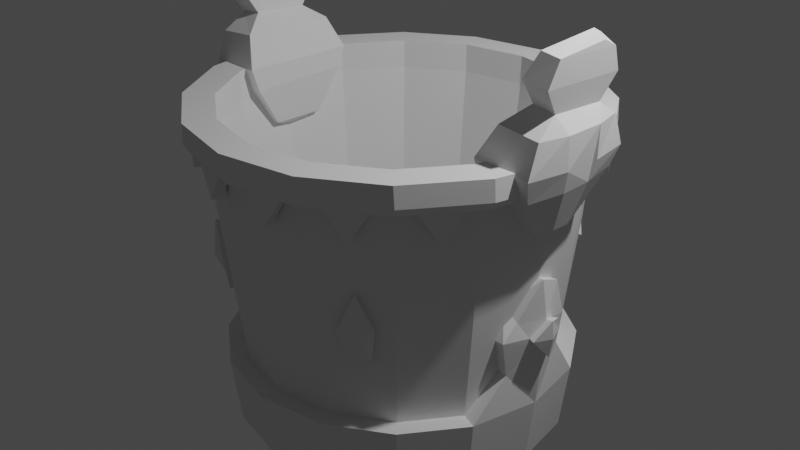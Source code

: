# Source: cubet.blend  (saved by Blender 3.6.11; exported with 4.5.12 LTS)
import bpy
from mathutils import Matrix  # noqa: F401  (used for matrix-valued properties, if any)

bpy.ops.wm.read_factory_settings(use_empty=True)
scene = bpy.context.scene
scene.name = 'Scene'

# ---- collections
col_collection = bpy.data.collections.new('Collection'); scene.collection.children.link(col_collection)

# ---- world
world_world = bpy.data.worlds.new('World'); scene.world = world_world
world_world.use_nodes = True; world_world.node_tree.nodes.clear()
_N = world_world.node_tree.nodes; _L = world_world.node_tree.links
n0 = _N.new('ShaderNodeOutputWorld'); n0.name = 'World Output'; n0.location = (300, 300)
n1 = _N.new('ShaderNodeBackground'); n1.name = 'Background'; n1.location = (10, 300)
n1.inputs[0].default_value = (0.05088, 0.05088, 0.05088, 1.0)
_L.new(n1.outputs[0], n0.inputs[0])
n0.is_active_output = True
world_world.color = (0.05088, 0.05088, 0.05088)
world_world.use_sun_shadow = False
world_world.sun_shadow_jitter_overblur = 0.0

# ---- cameras
cam_camera = bpy.data.cameras.new('Camera')
cam_camera.clip_end = 100.0
cam_camera.ortho_scale = 7.314

# ---- lights
light_light = bpy.data.lights.new('Light', 'POINT')
light_light.transmission_factor = 0.0
light_light.energy = 1000.0
light_light.shadow_soft_size = 0.1
light_light.shadow_maximum_resolution = 0.006
light_light.use_absolute_resolution = True

# ---- meshes
me_cylinder_002 = bpy.data.meshes.new('Cylinder.002')
me_cylinder_002.from_pydata([(-0.007104, -0.00038, -1.97), (0.00426, 0.002461, -1.802), (-0.007104, 1.618, -1.97), (-0.6774, -1.643, 1.319), (-0.6774, -1.643, 1.319), (-1.255, -1.257, 1.319), (0.00426, -1.779, 1.319), (0.00426, -1.779, 1.319), (-1.509, 1.471, 1.107), (-0.8189, 1.932, 1.107), (-0.007104, -1.545, -1.97), (-0.6124, -1.425, -1.97), (-1.126, -1.082, -1.97), (-1.468, -0.5686, -1.97), (-1.589, 0.03674, -1.97), (-1.468, 0.642, -1.97), (-1.126, 1.155, -1.97), (-0.6124, 1.498, -1.97), (-1.777, 0.002461, 1.319), (-1.777, 0.002461, 1.319), (-1.641, -0.6792, 1.319), (-1.641, -0.6792, 1.319), (-0.8189, -1.932, 1.107), (-1.509, -1.471, 1.107), (-1.641, 0.6841, 1.319), (-1.641, 0.6841, 1.319), (-0.6774, 1.648, 1.319), (0.00426, 1.478, -1.802), (-0.5603, -1.361, -1.802), (0.00426, -1.473, -1.802), (-1.471, 0.002461, -1.802), (-1.359, -0.5621, -1.802), (-1.359, 0.567, -1.802), (-1.039, 1.046, -1.802), (-0.5603, 1.365, -1.802), (-1.039, -1.041, -1.802), (-1.255, 1.262, 1.319), (-1.641, 0.6841, 1.319), (-1.641, -0.6792, 1.319), (-1.777, 0.002461, 1.319), (-0.00535, 2.094, 1.107), (0.00426, -1.779, 1.319), (-0.6774, -1.643, 1.319), (0.00426, 1.784, 1.319), (-0.8051, 1.936, 1.319), (-1.496, 1.474, 1.319), (-1.958, 0.7831, 1.319), (-2.12, 0.0, 1.319), (-1.958, -0.7831, 1.319), (-1.496, -1.474, 1.319), (-0.8051, -1.936, 1.319), (0.01016, -2.098, 1.319), (0.01016, 2.098, 1.319), (0.01016, 1.911, 1.014), (0.01016, -1.911, 1.014), (-0.7335, -1.763, 1.014), (-1.364, -1.342, 1.014), (-1.785, -0.7116, 1.014), (-1.933, 0.0, 1.014), (-1.785, 0.7116, 1.014), (-1.364, 1.406, 1.014), (-0.7335, 1.828, 1.014), (0.00426, 1.784, 1.014), (-0.6774, -1.643, 1.014), (0.00426, -1.779, 1.014), (-1.777, 0.002461, 1.014), (-1.641, -0.6792, 1.014), (-1.641, 0.6841, 1.014), (-1.255, 1.262, 1.014), (-0.6774, 1.648, 1.014), (-1.255, -1.257, 1.014), (0.01016, 1.975, 1.014), (0.01016, -1.911, 1.014), (-0.7335, -1.763, 1.014), (-1.364, -1.342, 1.014), (-1.785, -0.7116, 1.014), (-1.933, 0.0, 1.014), (-1.785, 0.7758, 1.014), (-1.364, 1.342, 1.014), (-0.7335, 1.763, 1.014), (0.00426, 1.784, 1.014), (-0.6774, -1.643, 1.014), (0.00426, -1.779, 1.014), (-1.777, 0.002461, 1.014), (-1.641, -0.6792, 1.014), (-1.641, 0.6841, 1.014), (-1.255, 1.262, 1.014), (-0.6774, 1.648, 1.014), (-1.255, -1.257, 1.014), (0.00426, 1.784, 1.319), (-1.255, 1.262, 1.319), (-0.6774, 1.648, 1.319), (-1.255, -1.257, 1.319), (-2.131, 0.0, 1.107), (-1.969, 0.7815, 1.107), (-1.255, 1.262, 1.319), (-0.6774, 1.648, 1.319), (0.00426, 1.784, 1.319), (-0.00535, -2.094, 1.107), (-1.969, -0.7815, 1.107), (-1.255, -1.257, 1.319), (0.01016, 1.975, 1.014), (0.01016, -1.911, 1.014), (-0.7335, -1.763, 1.014), (-1.364, -1.342, 1.014), (-1.785, -0.7116, 1.014), (-1.933, 0.0, 1.014), (-1.785, 0.7116, 1.014), (-1.364, 1.342, 1.014), (-0.7335, 1.763, 1.014), (0.01016, 2.034, 1.014), (0.01016, -2.034, 1.014), (-0.7806, -1.877, 1.014), (-1.451, -1.429, 1.014), (-1.899, -0.7587, 1.014), (-2.056, 0.0, 1.014), (-1.899, 0.7587, 1.014), (-1.451, 1.429, 1.014), (-0.7806, 1.877, 1.014), (-0.003496, 1.693, -1.318), (-0.003496, -1.622, -1.318), (-0.6377, -1.495, -1.318), (-1.175, -1.136, -1.318), (-1.535, -0.5985, -1.318), (-1.661, 0.03577, -1.318), (-1.535, 0.67, -1.318), (-1.175, 1.208, -1.318), (-0.6377, 1.567, -1.318), (-0.007319, 1.807, -2.007), (-0.007319, -1.733, -2.007), (-0.003282, -1.819, -1.309), (-0.6846, -1.598, -2.007), (-0.713, -1.678, -1.309), (-1.259, -1.215, -2.007), (-1.315, -1.276, -1.309), (-1.642, -0.6405, -2.007), (-1.717, -0.674, -1.309), (-1.777, 0.0368, -2.007), (-1.858, 0.03571, -1.309), (-1.642, 0.7141, -2.007), (-1.717, 0.7454, -1.309), (-1.259, 1.288, -2.007), (-1.315, 1.347, -1.309), (-0.6846, 1.672, -2.007), (-0.713, 1.749, -1.309), (-0.003282, 1.89, -1.309), (-1.954, -0.2605, 0.6369), (-2.171, -0.3163, 2.262), (-1.954, 0.2959, 0.6369), (-1.601, -0.2605, 0.656), (-1.969, -0.3183, 2.289), (-1.601, 0.2959, 0.656), (-1.969, 0.3517, 2.338), (-2.14, -0.4871, 1.598), (-2.14, 0.5226, 1.598), (-1.704, 0.5226, 1.639), (-1.704, -0.4871, 1.639), (-2.093, 0.5604, 1.081), (-1.541, 0.5589, 1.125), (-1.541, -0.525, 1.088), (-2.093, -0.5234, 1.044), (-2.148, -0.4191, 2.017), (-2.148, 0.4887, 1.984), (-1.874, 0.4901, 2.021), (-1.874, -0.4177, 2.054), (-2.102, 0.3317, 1.736), (-1.862, 0.3324, 1.769), (-1.862, -0.2519, 1.799), (-2.102, -0.2526, 1.766), (-2.144, -0.5987, 1.277), (-2.144, 0.6342, 1.277), (-1.548, 0.6342, 1.328), (-1.548, -0.5987, 1.328), (-2.171, 0.2467, 2.305), (-2.166, 0.4025, 2.219), (-2.042, 0.3531, 2.319), (-2.029, 0.01774, 0.6369), (-1.601, 0.01774, 0.656), (-1.969, 0.01675, 2.313), (-1.704, 0.01774, 1.639), (-2.215, 0.01774, 1.598), (-1.541, 0.01698, 1.106), (-1.874, 0.03617, 2.037), (-2.148, 0.0348, 2.0), (-2.102, 0.03956, 1.751), (-1.862, 0.04028, 1.784), (-1.548, 0.01774, 1.328), (-2.219, -0.1804, 1.277), (-2.215, -0.192, 1.598), (-2.029, -0.08325, 0.6369), (-2.168, -0.1515, 1.057), (-2.215, 0.22, 1.598), (-2.029, 0.1029, 0.6369), (-2.219, 0.2046, 1.277), (-2.168, 0.1679, 1.067), (-1.777, 0.01774, 0.5189), (-1.993, 0.1948, 0.6369), (-1.714, -0.674, -1.334), (-1.714, 0.7454, -1.334), (-1.759, -0.2925, -0.9021), (-1.572, -0.2576, -0.911), (-1.702, 0.03575, -0.8349), (-1.904, 0.03573, -0.8261), (-1.572, 0.3814, -0.8349), (-1.759, 0.4163, -0.8261), (-1.775, -0.375, -0.5185), (-1.587, -0.3579, -0.5271), (-1.717, 0.03576, -0.5271), (-1.938, -0.1443, -0.5214), (-1.587, 0.4294, -0.5271), (-1.775, 0.4762, -0.5185), (-1.789, -0.2092, -0.3487), (-1.624, -0.2143, -0.2282), (-1.758, 0.01595, 0.04513), (-1.882, 0.01592, 0.05372), (-1.624, 0.2555, -0.08558), (-1.817, 0.2995, -0.07698), (-1.934, 0.02999, -0.3529), (-1.87, -0.1184, -0.5185), (-1.862, 0.2135, -0.5185), (-1.911, 0.03572, -0.7021), (-1.892, 0.1505, -0.3887), (-1.887, 0.1224, -0.6125), (-1.901, -0.04605, -0.4377), (-1.888, -0.04875, -0.6015), (-1.87, -0.1184, -0.5185), (-1.934, 0.02999, -0.3529), (-1.862, 0.2135, -0.5185), (-1.911, 0.03572, -0.7021), (-1.888, -0.04875, -0.6015), (-1.887, 0.1224, -0.6125), (-1.892, 0.1505, -0.3887), (-1.901, -0.04605, -0.4377), (-2.025, 0.03477, -0.5214), (-2.013, 0.02812, -0.329), (-1.929, 0.2412, -0.5214), (-1.985, 0.03478, -0.7347), (-1.96, -0.06334, -0.6178), (-1.958, 0.1355, -0.6306), (-1.964, 0.168, -0.3706), (-1.975, -0.0602, -0.4276), (-1.675, -1.093, 0.7062), (-1.575, -1.026, 0.7062), (-1.468, -1.187, 1.014), (-1.561, -1.264, 1.014), (-1.787, -0.926, 1.014), (-1.68, -0.8689, 1.014), (-1.118, -1.652, 0.7062), (-1.051, -1.551, 0.7062), (-0.8922, -1.657, 1.014), (-0.9492, -1.764, 1.014), (-1.284, -1.54, 1.014), (-1.207, -1.447, 1.014), (-0.3583, -1.838, 0.7062), (-0.3866, -1.955, 0.7062), (-0.1741, -1.875, 1.014), (-0.1882, -1.995, 1.014), (-0.5459, -1.801, 1.014), (-0.5836, -1.916, 1.014), (-1.114, 1.718, 0.7062), (-1.052, 1.615, 0.7062), (-1.208, 1.511, 1.014), (-1.283, 1.606, 1.014), (-0.9474, 1.83, 1.014), (-0.8927, 1.721, 1.014), (-0.3861, 2.02, 0.7062), (-0.3627, 1.901, 0.7062), (-0.5481, 1.864, 1.014), (-0.5834, 1.98, 1.014), (-0.188, 2.059, 1.014), (-0.1763, 1.938, 1.014), (-1.677, 1.155, 0.7062), (-1.576, 1.089, 0.7062), (-1.564, 1.324, 1.014), (-1.47, 1.248, 1.014), (-1.681, 0.9323, 1.014), (-1.788, 0.989, 1.014), (-0.9803, 1.527, 0.0374), (-0.8224, 1.596, -0.224), (-1.001, -1.456, 0.1128), (-1.124, 1.394, -0.2238), (-0.9541, 1.473, -0.4753), (-1.031, 1.606, 0.09636), (-0.8312, 1.694, -0.2346), (-1.056, 1.625, -0.2404), (-1.213, 1.438, -0.2342), (-0.9979, 1.538, -0.5526), (-1.111, -1.333, -0.2374), (-1.053, -1.326, -0.5608), (-0.9377, -1.394, -0.6234), (-0.8279, -1.515, -0.2883), (-0.9853, -1.411, -0.2772), (-1.036, -1.512, 0.1404), (-1.155, -1.378, -0.2385), (-1.092, -1.37, -0.5884), (-0.9678, -1.444, -0.6561), (-0.849, -1.575, -0.2936), (-1.087, -1.523, -0.2656)], [(289, 291), (290, 291), (288, 291)], [(0, 10, 11), (1, 28, 29), (120, 54, 55, 121), (0, 11, 12), (1, 35, 28), (121, 290, 289), (0, 12, 13), (1, 31, 35), (122, 56, 57, 123), (0, 13, 14), (1, 30, 31), (123, 57, 58, 124), (0, 14, 15), (1, 32, 30), (124, 58, 59, 125), (0, 15, 16), (1, 33, 32), (125, 59, 60, 126), (0, 16, 17), (1, 34, 33), (126, 280, 281, 278, 127), (0, 17, 2), (1, 27, 34), (127, 61, 53, 119), (100, 20, 21, 92), (4, 100, 92, 3), (29, 28, 63, 64), (31, 30, 65, 66), (30, 32, 67, 65), (32, 33, 68, 67), (33, 34, 69, 68), (34, 27, 62, 69), (28, 35, 70, 63), (35, 31, 66, 70), (6, 4, 3, 7), (20, 19, 18, 21), (19, 25, 24, 18), (25, 95, 90, 24), (95, 96, 91, 90), (96, 97, 89, 91), (67, 68, 86, 85), (59, 58, 76, 77), (53, 61, 79, 71), (65, 67, 85, 83), (56, 55, 73, 74), (66, 65, 83, 84), (61, 60, 78, 79), (64, 63, 81, 82), (58, 57, 75, 76), (55, 54, 72, 73), (70, 66, 84, 88), (60, 59, 77, 78), (63, 70, 88, 81), (57, 56, 74, 75), (69, 62, 80, 87), (68, 69, 87, 86), (88, 84, 38, 5), (81, 88, 5, 42), (87, 80, 43, 26), (86, 87, 26, 36), (71, 79, 109, 267, 266, 270, 101), (85, 86, 36, 37), (83, 85, 37, 39), (79, 78, 108, 261, 260, 264, 109), (84, 83, 39, 38), (78, 77, 107, 275, 272, 274, 108), (82, 81, 42, 41), (98, 22, 50, 51), (22, 23, 49, 50), (23, 99, 48, 49), (99, 93, 47, 48), (93, 94, 46, 47), (94, 8, 45, 46), (8, 9, 44, 45), (9, 40, 52, 44), (4, 6, 41, 42), (19, 20, 38, 39), (25, 19, 39, 37), (95, 25, 37, 36), (96, 95, 36, 26), (97, 96, 26, 43), (100, 4, 42, 5), (20, 100, 5, 38), (107, 106, 115, 116), (106, 105, 114, 115), (246, 242, 241, 245), (252, 248, 247, 251), (257, 253, 254, 258), (73, 72, 102, 255, 253, 257, 103), (74, 73, 103, 249, 248, 252, 104), (75, 74, 104, 243, 242, 246, 105), (76, 75, 105, 106), (77, 76, 106, 107), (114, 245, 241, 244, 113, 23, 99), (115, 114, 99, 93), (116, 115, 93, 94), (117, 273, 271, 276, 116, 94, 8), (118, 263, 259, 262, 117, 8, 9), (110, 269, 265, 268, 118, 9, 40), (112, 258, 254, 256, 111, 98, 22), (113, 251, 247, 250, 112, 22, 23), (274, 272, 271, 273), (264, 260, 259, 263), (270, 266, 265, 269), (96, 95, 45, 44), (95, 25, 46, 45), (25, 19, 47, 46), (19, 20, 48, 47), (20, 100, 49, 48), (100, 4, 50, 49), (4, 6, 51, 50), (97, 96, 44, 52), (16, 15, 139, 141), (120, 121, 132, 130), (13, 12, 133, 135), (121, 122, 134, 132), (122, 123, 136, 134), (2, 17, 143, 128), (143, 144, 145, 128), (141, 142, 144, 143), (139, 140, 142, 141), (137, 138, 140, 139), (135, 136, 138, 137), (133, 134, 136, 135), (131, 132, 134, 133), (129, 130, 132, 131), (11, 10, 129, 131), (14, 13, 135, 137), (17, 16, 141, 143), (127, 119, 145, 144), (126, 127, 144, 142), (125, 126, 142, 140), (12, 11, 131, 133), (15, 14, 137, 139), (161, 147, 173, 174, 162, 183), (162, 174, 175, 152, 163), (182, 178, 150, 164), (164, 150, 147, 161), (176, 195, 189), (152, 175, 173, 147, 150, 178), (172, 156, 153, 169), (186, 179, 156, 172), (170, 154, 155, 171), (148, 157, 158, 151), (177, 181, 159, 149), (149, 159, 160, 146), (167, 164, 161, 168), (185, 182, 164, 167), (165, 162, 163, 166), (184, 183, 162, 165), (180, 184, 165, 154, 191), (154, 165, 166, 155), (179, 185, 167, 156), (156, 167, 168, 153), (157, 170, 171, 158), (181, 186, 172, 159), (159, 172, 169, 160), (174, 173, 175), (158, 171, 186, 181), (160, 169, 187, 190), (155, 166, 185, 179), (153, 168, 184, 180, 188), (168, 161, 183, 184), (166, 163, 182, 185), (151, 158, 181, 177), (146, 160, 190, 189), (169, 153, 188, 187), (171, 155, 179, 186), (148, 151, 196), (163, 152, 178, 182), (192, 194, 157, 148, 196), (194, 193, 170, 157), (193, 191, 154, 170), (192, 176, 189, 194), (194, 189, 190, 187), (187, 188, 180, 191), (191, 193, 194, 187), (196, 195, 192), (146, 195, 149), (196, 151, 195), (195, 151, 177), (149, 195, 177), (189, 195, 146), (192, 195, 176), (125, 140, 138, 124), (136, 123, 124, 138), (138, 136, 199, 202), (138, 202, 204, 140), (199, 200, 206, 205), (200, 201, 207, 206), (203, 204, 210, 209), (140, 204, 203, 125), (199, 136, 123, 200), (206, 207, 213, 212), (209, 210, 216, 215), (210, 219, 221, 216), (202, 199, 224, 220), (201, 203, 209, 207), (204, 222, 219, 210), (212, 213, 214, 211), (213, 215, 216, 214), (205, 206, 212, 211), (221, 219, 227, 231), (207, 209, 215, 213), (223, 217, 226, 232), (218, 223, 232, 225), (224, 218, 225, 229), (217, 223, 211, 214), (232, 226, 234, 240), (222, 204, 202, 220), (216, 221, 217, 214), (211, 223, 218, 205), (224, 199, 205, 218), (227, 230, 238, 235), (226, 231, 239, 234), (230, 228, 236, 238), (220, 224, 229, 228), (217, 221, 231, 226), (219, 222, 230, 227), (222, 220, 228, 230), (233, 208, 240, 234), (236, 237, 208, 233), (235, 238, 236, 233), (234, 239, 235, 233), (225, 232, 240, 208), (231, 227, 235, 239), (228, 229, 237, 236), (229, 225, 208, 237), (241, 242, 243, 244), (244, 243, 104, 113), (105, 246, 245, 114), (247, 248, 249, 250), (250, 249, 103, 112), (104, 252, 251, 113), (254, 253, 255, 256), (256, 255, 102, 111), (103, 257, 258, 112), (259, 260, 261, 262), (262, 261, 108, 117), (109, 264, 263, 118), (265, 266, 267, 268), (268, 267, 109, 118), (101, 270, 269, 110), (108, 274, 273, 117), (276, 275, 107, 116), (271, 272, 275, 276), (127, 278, 277, 61), (277, 278, 283, 282), (281, 280, 285, 286), (280, 277, 282, 285), (278, 281, 286, 283), (61, 277, 60), (60, 277, 280, 126), (282, 283, 284), (284, 283, 286), (284, 286, 285), (284, 285, 282), (122, 287, 279, 56), (55, 279, 290, 121), (289, 290, 296, 295), (56, 279, 55), (289, 288, 122, 121), (122, 288, 287), (279, 287, 293, 292), (292, 297, 293, 294, 295, 296), (293, 297, 292), (287, 288, 294, 293), (290, 279, 292, 296), (288, 289, 295, 294)])
_uv = me_cylinder_002.uv_layers.new(name='UVMap')
_uv.uv.foreach_set('vector', [0.75, 0.25, 0.75, 0.01, 0.6582, 0.02827, 0.25, 0.25, 0.1866, 0.09692, 0.25, 0.08431, 0.5, 0.6045, 0.5, 1.0, 0.4375, 1.0, 0.4375, 0.6045, 0.75, 0.25, 0.6582, 0.02827, 0.5803, 0.08029, 0.25, 0.25, 0.1328, 0.1328, 0.1866, 0.09692, 0.4375, 0.6045, 0.4215, 0.7791, 0.4075, 0.7223, 0.75, 0.25, 0.5803, 0.08029, 0.5283, 0.1582, 0.25, 0.25, 0.09692, 0.1866, 0.1839, 0.1839, 0.375, 0.6045, 0.375, 1.0, 0.3125, 1.0, 0.3125, 0.6045, 0.75, 0.25, 0.5283, 0.1582, 0.51, 0.25, 0.25, 0.25, 0.08431, 0.25, 0.09692, 0.1866, 0.3125, 0.6045, 0.3125, 1.0, 0.25, 1.0, 0.25, 0.6045, 0.75, 0.25, 0.51, 0.25, 0.5283, 0.3418, 0.25, 0.25, 0.09692, 0.3134, 0.08431, 0.25, 0.25, 0.6045, 0.25, 1.0, 0.1875, 1.0, 0.1875, 0.6045, 0.75, 0.25, 0.5283, 0.3418, 0.5803, 0.4197, 0.25, 0.25, 0.1328, 0.3672, 0.09692, 0.3134, 0.1875, 0.6045, 0.1875, 1.0, 0.125, 1.0, 0.125, 0.6045, 0.75, 0.25, 0.5803, 0.4197, 0.6582, 0.4717, 0.25, 0.25, 0.1866, 0.4031, 0.1328, 0.3672, 0.125, 0.6045, 0.11, 0.7901, 0.09332, 0.7474, 0.07752, 0.79, 0.0625, 0.6045, 0.75, 0.25, 0.6582, 0.4717, 0.75, 0.49, 0.25, 0.25, 0.25, 0.4157, 0.1866, 0.4031, 0.0625, 0.6045, 0.0625, 1.0, 0.0, 1.0, 0.0, 0.6045, 0.1651, 0.1651, 0.05345, 0.1686, 0.05345, 0.1686, 0.1651, 0.1651, 0.1686, 0.05345, 0.09956, 0.09956, 0.09956, 0.09956, 0.1686, 0.05345, 0.25, 0.08431, 0.1866, 0.09692, 0.1686, 0.05345, 0.25, 0.03725, 0.09692, 0.1866, 0.08431, 0.25, 0.03725, 0.25, 0.05345, 0.1686, 0.08431, 0.25, 0.09692, 0.3134, 0.05345, 0.3314, 0.03725, 0.25, 0.09692, 0.3134, 0.1328, 0.3672, 0.09956, 0.4004, 0.05345, 0.3314, 0.1328, 0.3672, 0.1866, 0.4031, 0.1686, 0.4466, 0.09956, 0.4004, 0.1866, 0.4031, 0.25, 0.4157, 0.25, 0.4627, 0.1686, 0.4466, 0.1866, 0.09692, 0.1328, 0.1328, 0.09956, 0.09956, 0.1686, 0.05345, 0.1839, 0.1839, 0.09692, 0.1866, 0.05345, 0.1686, 0.1651, 0.1651, 0.25, 0.03725, 0.1686, 0.05345, 0.1686, 0.05345, 0.25, 0.03725, 0.05345, 0.1686, 0.03725, 0.25, 0.03725, 0.25, 0.05345, 0.1686, 0.03725, 0.25, 0.05345, 0.3314, 0.05345, 0.3314, 0.03725, 0.25, 0.05345, 0.3314, 0.09956, 0.4004, 0.09956, 0.4004, 0.05345, 0.3314, 0.09956, 0.4004, 0.1686, 0.4466, 0.1686, 0.4466, 0.09956, 0.4004, 0.1686, 0.4466, 0.25, 0.4627, 0.25, 0.4627, 0.1686, 0.4466, 0.05345, 0.3314, 0.09956, 0.4004, 0.09956, 0.4004, 0.05345, 0.3314, 0.1875, 1.0, 0.25, 1.0, 0.25, 1.0, 0.1875, 1.0, 0.0, 1.0, 0.0625, 1.0, 0.0625, 1.0, 0.0, 1.0, 0.03725, 0.25, 0.05345, 0.3314, 0.05345, 0.3314, 0.03725, 0.25, 0.375, 1.0, 0.4375, 1.0, 0.4375, 1.0, 0.375, 1.0, 0.05345, 0.1686, 0.03725, 0.25, 0.03725, 0.25, 0.05345, 0.1686, 0.0625, 1.0, 0.125, 1.0, 0.125, 1.0, 0.0625, 1.0, 0.25, 0.03725, 0.1686, 0.05345, 0.1686, 0.05345, 0.25, 0.03725, 0.25, 1.0, 0.3125, 1.0, 0.3125, 1.0, 0.25, 1.0, 0.4375, 1.0, 0.5, 1.0, 0.5, 1.0, 0.4375, 1.0, 0.1651, 0.1651, 0.05345, 0.1686, 0.05345, 0.1686, 0.1651, 0.1651, 0.125, 1.0, 0.1875, 1.0, 0.1875, 1.0, 0.125, 1.0, 0.1686, 0.05345, 0.09956, 0.09956, 0.09956, 0.09956, 0.1686, 0.05345, 0.3125, 1.0, 0.375, 1.0, 0.375, 1.0, 0.3125, 1.0, 0.1686, 0.4466, 0.25, 0.4627, 0.25, 0.4627, 0.1686, 0.4466, 0.09956, 0.4004, 0.1686, 0.4466, 0.1686, 0.4466, 0.09956, 0.4004, 0.1651, 0.1651, 0.05345, 0.1686, 0.05345, 0.1686, 0.1651, 0.1651, 0.1686, 0.05345, 0.09956, 0.09956, 0.09956, 0.09956, 0.1686, 0.05345, 0.1686, 0.4466, 0.25, 0.4627, 0.25, 0.4627, 0.1686, 0.4466, 0.09956, 0.4004, 0.1686, 0.4466, 0.1686, 0.4466, 0.09956, 0.4004, 0.0, 1.0, 0.0625, 1.0, 0.0625, 1.0, 0.04692, 1.0, 0.03134, 1.0, 0.01567, 1.0, 0.0, 1.0, 0.05345, 0.3314, 0.09956, 0.4004, 0.09956, 0.4004, 0.05345, 0.3314, 0.03725, 0.25, 0.05345, 0.3314, 0.05345, 0.3314, 0.03725, 0.25, 0.0625, 1.0, 0.125, 1.0, 0.125, 1.0, 0.1095, 1.0, 0.09405, 1.0, 0.07827, 1.0, 0.0625, 1.0, 0.05345, 0.1686, 0.03725, 0.25, 0.03725, 0.25, 0.05345, 0.1686, 0.125, 1.0, 0.1875, 1.0, 0.1875, 1.0, 0.172, 1.0, 0.1565, 1.0, 0.1407, 1.0, 0.125, 1.0, 0.25, 0.03725, 0.1686, 0.05345, 0.1686, 0.05345, 0.25, 0.03725, 0.5, 1.0, 0.4375, 1.0, 0.4375, 1.0, 0.5, 1.0, 0.4375, 1.0, 0.375, 1.0, 0.375, 1.0, 0.4375, 1.0, 0.375, 1.0, 0.3125, 1.0, 0.3125, 1.0, 0.375, 1.0, 0.3125, 1.0, 0.25, 1.0, 0.25, 1.0, 0.3125, 1.0, 0.25, 1.0, 0.1875, 1.0, 0.1875, 1.0, 0.25, 1.0, 0.1875, 1.0, 0.125, 1.0, 0.125, 1.0, 0.1875, 1.0, 0.125, 1.0, 0.0625, 1.0, 0.0625, 1.0, 0.125, 1.0, 0.0625, 1.0, 0.0, 1.0, 0.0, 1.0, 0.0625, 1.0, 0.1686, 0.05345, 0.25, 0.03725, 0.25, 0.03725, 0.1686, 0.05345, 0.03725, 0.25, 0.05345, 0.1686, 0.05345, 0.1686, 0.03725, 0.25, 0.05345, 0.3314, 0.03725, 0.25, 0.03725, 0.25, 0.05345, 0.3314, 0.09956, 0.4004, 0.05345, 0.3314, 0.05345, 0.3314, 0.09956, 0.4004, 0.1686, 0.4466, 0.09956, 0.4004, 0.09956, 0.4004, 0.1686, 0.4466, 0.25, 0.4627, 0.1686, 0.4466, 0.1686, 0.4466, 0.25, 0.4627, 0.09956, 0.09956, 0.1686, 0.05345, 0.1686, 0.05345, 0.09956, 0.09956, 0.05345, 0.1686, 0.1651, 0.1651, 0.1651, 0.1651, 0.05345, 0.1686, 0.1875, 1.0, 0.25, 1.0, 0.25, 1.0, 0.1875, 1.0, 0.25, 1.0, 0.3125, 1.0, 0.3125, 1.0, 0.25, 1.0, 0.3281, 1.0, 0.3437, 1.0, 0.3437, 1.0, 0.3281, 1.0, 0.3905, 1.0, 0.4061, 1.0, 0.4061, 1.0, 0.3905, 1.0, 0.4533, 1.0, 0.469, 1.0, 0.4686, 1.0, 0.4531, 1.0, 0.4375, 1.0, 0.5, 1.0, 0.5, 1.0, 0.4845, 1.0, 0.469, 1.0, 0.4533, 1.0, 0.4375, 1.0, 0.375, 1.0, 0.4375, 1.0, 0.4375, 1.0, 0.4218, 1.0, 0.4061, 1.0, 0.3905, 1.0, 0.375, 1.0, 0.3125, 1.0, 0.375, 1.0, 0.375, 1.0, 0.3596, 1.0, 0.3437, 1.0, 0.3281, 1.0, 0.3125, 1.0, 0.25, 1.0, 0.3125, 1.0, 0.3125, 1.0, 0.25, 1.0, 0.1875, 1.0, 0.25, 1.0, 0.25, 1.0, 0.1875, 1.0, 0.3125, 1.0, 0.3281, 1.0, 0.3437, 1.0, 0.3596, 1.0, 0.375, 1.0, 0.375, 1.0, 0.3125, 1.0, 0.25, 1.0, 0.3125, 1.0, 0.3125, 1.0, 0.25, 1.0, 0.1875, 1.0, 0.25, 1.0, 0.25, 1.0, 0.1875, 1.0, 0.125, 1.0, 0.1408, 1.0, 0.1565, 1.0, 0.172, 1.0, 0.1875, 1.0, 0.1875, 1.0, 0.125, 1.0, 0.0625, 1.0, 0.07804, 1.0, 0.09359, 1.0, 0.1093, 1.0, 0.125, 1.0, 0.125, 1.0, 0.0625, 1.0, 0.0, 1.0, 0.01566, 1.0, 0.03132, 1.0, 0.04691, 1.0, 0.0625, 1.0, 0.0625, 1.0, 0.0, 1.0, 0.4375, 1.0, 0.4531, 1.0, 0.4686, 1.0, 0.4843, 1.0, 0.5, 1.0, 0.5, 1.0, 0.4375, 1.0, 0.375, 1.0, 0.3905, 1.0, 0.4061, 1.0, 0.4218, 1.0, 0.4375, 1.0, 0.4375, 1.0, 0.375, 1.0, 0.1407, 1.0, 0.1565, 1.0, 0.1565, 1.0, 0.1408, 1.0, 0.07827, 1.0, 0.09405, 1.0, 0.09359, 1.0, 0.07804, 1.0, 0.01567, 1.0, 0.03134, 1.0, 0.03132, 1.0, 0.01566, 1.0, 0.1686, 0.4466, 0.09956, 0.4004, 0.125, 1.0, 0.0625, 1.0, 0.09956, 0.4004, 0.05345, 0.3314, 0.1875, 1.0, 0.125, 1.0, 0.05345, 0.3314, 0.03725, 0.25, 0.25, 1.0, 0.1875, 1.0, 0.03725, 0.25, 0.05345, 0.1686, 0.3125, 1.0, 0.25, 1.0, 0.05345, 0.1686, 0.1651, 0.1651, 0.375, 1.0, 0.3125, 1.0, 0.09956, 0.09956, 0.1686, 0.05345, 0.4375, 1.0, 0.375, 1.0, 0.1686, 0.05345, 0.25, 0.03725, 0.5, 1.0, 0.4375, 1.0, 0.25, 0.4627, 0.1686, 0.4466, 0.0625, 1.0, 0.0, 1.0, 0.5803, 0.4197, 0.5283, 0.3418, 0.5283, 0.3418, 0.5803, 0.4197, 0.5, 0.6045, 0.4375, 0.6045, 0.4375, 0.6045, 0.5, 0.6045, 0.5283, 0.1582, 0.5803, 0.08029, 0.5803, 0.08029, 0.5283, 0.1582, 0.4375, 0.6045, 0.375, 0.6045, 0.375, 0.6045, 0.4375, 0.6045, 0.375, 0.6045, 0.3125, 0.6045, 0.3125, 0.6045, 0.375, 0.6045, 0.75, 0.49, 0.6582, 0.4717, 0.6582, 0.4717, 0.75, 0.49, 0.0625, 0.5, 0.0625, 0.6045, 0.0, 0.6045, 0.0, 0.5, 0.125, 0.5, 0.125, 0.6045, 0.0625, 0.6045, 0.0625, 0.5, 0.1875, 0.5, 0.1875, 0.6045, 0.125, 0.6045, 0.125, 0.5, 0.25, 0.5, 0.25, 0.6045, 0.1875, 0.6045, 0.1875, 0.5, 0.3125, 0.5, 0.3125, 0.6045, 0.25, 0.6045, 0.25, 0.5, 0.375, 0.5, 0.375, 0.6045, 0.3125, 0.6045, 0.3125, 0.5, 0.4375, 0.5, 0.4375, 0.6045, 0.375, 0.6045, 0.375, 0.5, 0.5, 0.5, 0.5, 0.6045, 0.4375, 0.6045, 0.4375, 0.5, 0.6582, 0.02827, 0.75, 0.01, 0.75, 0.01, 0.6582, 0.02827, 0.51, 0.25, 0.5283, 0.1582, 0.5283, 0.1582, 0.51, 0.25, 0.6582, 0.4717, 0.5803, 0.4197, 0.5803, 0.4197, 0.6582, 0.4717, 0.0625, 0.6045, 0.0, 0.6045, 0.0, 0.6045, 0.0625, 0.6045, 0.125, 0.6045, 0.0625, 0.6045, 0.0625, 0.6045, 0.125, 0.6045, 0.1875, 0.6045, 0.125, 0.6045, 0.125, 0.6045, 0.1875, 0.6045, 0.5803, 0.08029, 0.6582, 0.02827, 0.6582, 0.02827, 0.5803, 0.08029, 0.5283, 0.3418, 0.51, 0.25, 0.51, 0.25, 0.5283, 0.3418, 0.5625, 0.0, 0.625, 0.0, 0.625, 0.2192, 0.61, 0.25, 0.5625, 0.25, 0.5625, 0.125, 0.5625, 0.25, 0.61, 0.25, 0.625, 0.3233, 0.625, 0.5, 0.5625, 0.5, 0.5625, 0.625, 0.625, 0.625, 0.625, 0.75, 0.5625, 0.75, 0.5625, 0.75, 0.625, 0.75, 0.625, 1.0, 0.5625, 1.0, 0.125, 0.625, 0.2721, 0.625, 0.125, 0.6704, 0.625, 0.5, 0.8017, 0.5, 0.875, 0.5308, 0.875, 0.75, 0.625, 0.75, 0.625, 0.625, 0.4687, 0.75, 0.5, 0.75, 0.5, 1.0, 0.4688, 1.0, 0.4688, 0.625, 0.5, 0.625, 0.5, 0.75, 0.4687, 0.75, 0.4688, 0.25, 0.5, 0.25, 0.5, 0.5, 0.4688, 0.5, 0.375, 0.25, 0.4375, 0.25, 0.4375, 0.5, 0.375, 0.5, 0.375, 0.625, 0.4375, 0.625, 0.4375, 0.75, 0.375, 0.75, 0.375, 0.75, 0.4375, 0.75, 0.4375, 1.0, 0.375, 1.0, 0.5312, 0.75, 0.5625, 0.75, 0.5625, 1.0, 0.5312, 1.0, 0.5312, 0.625, 0.5625, 0.625, 0.5625, 0.75, 0.5312, 0.75, 0.5312, 0.25, 0.5625, 0.25, 0.5625, 0.5, 0.5312, 0.5, 0.5312, 0.125, 0.5625, 0.125, 0.5625, 0.25, 0.5312, 0.25, 0.5, 0.125, 0.5312, 0.125, 0.5312, 0.25, 0.5, 0.25, 0.5, 0.1751, 0.5, 0.25, 0.5312, 0.25, 0.5312, 0.5, 0.5, 0.5, 0.5, 0.625, 0.5312, 0.625, 0.5312, 0.75, 0.5, 0.75, 0.5, 0.75, 0.5312, 0.75, 0.5312, 1.0, 0.5, 1.0, 0.4375, 0.25, 0.4688, 0.25, 0.4688, 0.5, 0.4375, 0.5, 0.4375, 0.625, 0.4688, 0.625, 0.4687, 0.75, 0.4375, 0.75, 0.4375, 0.75, 0.4687, 0.75, 0.4688, 1.0, 0.4375, 1.0, 0.61, 0.25, 0.625, 0.2192, 0.8017, 0.5, 0.4375, 0.5, 0.4688, 0.5, 0.4688, 0.625, 0.4375, 0.625, 0.4375, 0.0, 0.4688, 0.0, 0.4688, 0.08481, 0.4375, 0.08578, 0.5, 0.5, 0.5312, 0.5, 0.5312, 0.625, 0.5, 0.625, 0.5, 0.0, 0.5312, 0.0, 0.5312, 0.125, 0.5, 0.125, 0.5, 0.07308, 0.5312, 0.0, 0.5625, 0.0, 0.5625, 0.125, 0.5312, 0.125, 0.5312, 0.5, 0.5625, 0.5, 0.5625, 0.625, 0.5312, 0.625, 0.375, 0.5, 0.4375, 0.5, 0.4375, 0.625, 0.375, 0.625, 0.375, 0.0, 0.4375, 0.0, 0.4375, 0.08578, 0.375, 0.07962, 0.4688, 0.0, 0.5, 0.0, 0.5, 0.07308, 0.4688, 0.08481, 0.4688, 0.5, 0.5, 0.5, 0.5, 0.625, 0.4688, 0.625, 0.125, 0.5, 0.375, 0.5, 0.125, 0.5455, 0.5625, 0.5, 0.625, 0.5, 0.625, 0.625, 0.5625, 0.625, 0.375, 0.1633, 0.4375, 0.1595, 0.4375, 0.25, 0.375, 0.25, 0.375, 0.2045, 0.4375, 0.1595, 0.4688, 0.1629, 0.4688, 0.25, 0.4375, 0.25, 0.4688, 0.1629, 0.5, 0.1751, 0.5, 0.25, 0.4688, 0.25, 0.375, 0.1633, 0.125, 0.625, 0.375, 0.07962, 0.4375, 0.1595, 0.4375, 0.1595, 0.375, 0.07962, 0.4375, 0.08578, 0.4688, 0.08481, 0.4688, 0.08481, 0.5, 0.07308, 0.5, 0.125, 0.5, 0.1751, 0.5, 0.1751, 0.4688, 0.1629, 0.4375, 0.1595, 0.4688, 0.08481, 0.125, 0.5455, 0.2721, 0.625, 0.125, 0.5867, 0.125, 0.75, 0.2721, 0.625, 0.375, 0.75, 0.125, 0.5455, 0.375, 0.5, 0.2721, 0.625, 0.2721, 0.625, 0.375, 0.5, 0.375, 0.625, 0.375, 0.75, 0.2721, 0.625, 0.375, 0.625, 0.125, 0.6704, 0.2721, 0.625, 0.125, 0.75, 0.125, 0.5867, 0.2721, 0.625, 0.125, 0.625, 0.1875, 0.6045, 0.1875, 0.6045, 0.25, 0.6045, 0.25, 0.6045, 0.3125, 0.6045, 0.3125, 0.6045, 0.25, 0.6045, 0.25, 0.6045, 0.25, 0.6045, 0.3125, 0.6045, 0.3125, 0.6045, 0.25, 0.6045, 0.0, 0.0, 0.0, 0.0, 0.0, 0.0, 0.0, 0.0, 0.3125, 0.6045, 0.3125, 0.6045, 0.3125, 0.6045, 0.3125, 0.6045, 0.3125, 0.6045, 0.25, 0.6045, 0.25, 0.6045, 0.3125, 0.6045, 0.1875, 0.6045, 0.1875, 0.6045, 0.1875, 0.6045, 0.1875, 0.6045, 0.0, 0.0, 0.0, 0.0, 0.0, 0.0, 0.0, 0.0, 0.0, 0.0, 0.0, 0.0, 0.0, 0.0, 0.0, 0.0, 0.3125, 0.6045, 0.25, 0.6045, 0.25, 0.6045, 0.3157, 0.6045, 0.1875, 0.6045, 0.1875, 0.6045, 0.1875, 0.6045, 0.1875, 0.6045, 0.1875, 0.6045, 0.2248, 0.6045, 0.2307, 0.6045, 0.1875, 0.6045, 0.25, 0.6045, 0.3125, 0.6045, 0.262, 0.6045, 0.25, 0.6045, 0.25, 0.6045, 0.1875, 0.6045, 0.1875, 0.6045, 0.25, 0.6045, 0.1875, 0.6045, 0.2377, 0.6045, 0.2248, 0.6045, 0.1875, 0.6045, 0.3157, 0.6045, 0.25, 0.6045, 0.25, 0.6045, 0.3125, 0.6045, 0.25, 0.6045, 0.1875, 0.6045, 0.1875, 0.6045, 0.25, 0.6045, 0.3125, 0.6045, 0.3125, 0.6045, 0.3157, 0.6045, 0.3125, 0.6045, 0.2307, 0.6045, 0.2248, 0.6045, 0.2248, 0.6045, 0.2307, 0.6045, 0.25, 0.6045, 0.1875, 0.6045, 0.1875, 0.6045, 0.25, 0.6045, 0.2612, 0.6045, 0.25, 0.6045, 0.25, 0.6045, 0.2612, 0.6045, 0.2719, 0.6045, 0.2612, 0.6045, 0.2612, 0.6045, 0.2719, 0.6045, 0.262, 0.6045, 0.2719, 0.6045, 0.2719, 0.6045, 0.262, 0.6045, 0.25, 0.6045, 0.2612, 0.6045, 0.3125, 0.6045, 0.25, 0.6045, 0.2612, 0.6045, 0.25, 0.6045, 0.25, 0.6045, 0.2612, 0.6045, 0.2377, 0.6045, 0.1875, 0.6045, 0.25, 0.6045, 0.25, 0.6045, 0.1875, 0.6045, 0.2307, 0.6045, 0.25, 0.6045, 0.25, 0.6045, 0.3125, 0.6045, 0.2612, 0.6045, 0.2719, 0.6045, 0.3125, 0.6045, 0.262, 0.6045, 0.3125, 0.6045, 0.3125, 0.6045, 0.2719, 0.6045, 0.2248, 0.6045, 0.2377, 0.6045, 0.2377, 0.6045, 0.2248, 0.6045, 0.25, 0.6045, 0.2307, 0.6045, 0.2307, 0.6045, 0.25, 0.6045, 0.2377, 0.6045, 0.25, 0.6045, 0.25, 0.6045, 0.2377, 0.6045, 0.25, 0.6045, 0.262, 0.6045, 0.262, 0.6045, 0.25, 0.6045, 0.25, 0.6045, 0.2307, 0.6045, 0.2307, 0.6045, 0.25, 0.6045, 0.2248, 0.6045, 0.2377, 0.6045, 0.2377, 0.6045, 0.2248, 0.6045, 0.2377, 0.6045, 0.25, 0.6045, 0.25, 0.6045, 0.2377, 0.6045, 0.25, 0.6045, 0.2719, 0.6045, 0.2612, 0.6045, 0.25, 0.6045, 0.25, 0.6045, 0.262, 0.6045, 0.2719, 0.6045, 0.25, 0.6045, 0.2248, 0.6045, 0.2377, 0.6045, 0.25, 0.6045, 0.25, 0.6045, 0.25, 0.6045, 0.2307, 0.6045, 0.2248, 0.6045, 0.25, 0.6045, 0.2719, 0.6045, 0.2612, 0.6045, 0.2612, 0.6045, 0.2719, 0.6045, 0.2307, 0.6045, 0.2248, 0.6045, 0.2248, 0.6045, 0.2307, 0.6045, 0.25, 0.6045, 0.262, 0.6045, 0.262, 0.6045, 0.25, 0.6045, 0.262, 0.6045, 0.2719, 0.6045, 0.2719, 0.6045, 0.262, 0.6045, 0.3437, 1.0, 0.3437, 1.0, 0.3596, 1.0, 0.3596, 1.0, 0.3596, 1.0, 0.3596, 1.0, 0.375, 1.0, 0.375, 1.0, 0.3125, 1.0, 0.3281, 1.0, 0.3281, 1.0, 0.3125, 1.0, 0.4061, 1.0, 0.4061, 1.0, 0.4218, 1.0, 0.4218, 1.0, 0.4218, 1.0, 0.4218, 1.0, 0.4375, 1.0, 0.4375, 1.0, 0.375, 1.0, 0.3905, 1.0, 0.3905, 1.0, 0.375, 1.0, 0.4686, 1.0, 0.469, 1.0, 0.4845, 1.0, 0.4843, 1.0, 0.4843, 1.0, 0.4845, 1.0, 0.5, 1.0, 0.5, 1.0, 0.4375, 1.0, 0.4533, 1.0, 0.4531, 1.0, 0.4375, 1.0, 0.09359, 1.0, 0.09405, 1.0, 0.1095, 1.0, 0.1093, 1.0, 0.1093, 1.0, 0.1095, 1.0, 0.125, 1.0, 0.125, 1.0, 0.0625, 1.0, 0.07827, 1.0, 0.07804, 1.0, 0.0625, 1.0, 0.03132, 1.0, 0.03134, 1.0, 0.04692, 1.0, 0.04691, 1.0, 0.04691, 1.0, 0.04692, 1.0, 0.0625, 1.0, 0.0625, 1.0, 0.0, 1.0, 0.01567, 1.0, 0.01566, 1.0, 0.0, 1.0, 0.125, 1.0, 0.1407, 1.0, 0.1408, 1.0, 0.125, 1.0, 0.172, 1.0, 0.172, 1.0, 0.1875, 1.0, 0.1875, 1.0, 0.1565, 1.0, 0.1565, 1.0, 0.172, 1.0, 0.172, 1.0, 0.0625, 0.6045, 0.07752, 0.79, 0.0928, 0.8344, 0.0625, 1.0, 0.0928, 0.8344, 0.07752, 0.79, 0.07752, 0.79, 0.0928, 0.8344, 0.09332, 0.7474, 0.11, 0.7901, 0.11, 0.7901, 0.09332, 0.7474, 0.11, 0.7901, 0.0928, 0.8344, 0.0928, 0.8344, 0.11, 0.7901, 0.07752, 0.79, 0.09332, 0.7474, 0.09332, 0.7474, 0.07752, 0.79, 0.0625, 1.0, 0.0928, 0.8344, 0.125, 1.0, 0.125, 1.0, 0.0928, 0.8344, 0.11, 0.7901, 0.125, 0.6045, 0.0928, 0.8344, 0.07752, 0.79, 0.09307, 0.7901, 0.09307, 0.7901, 0.07752, 0.79, 0.09332, 0.7474, 0.09307, 0.7901, 0.09332, 0.7474, 0.11, 0.7901, 0.09307, 0.7901, 0.11, 0.7901, 0.0928, 0.8344, 0.375, 0.6045, 0.3913, 0.7878, 0.4055, 0.8472, 0.375, 1.0, 0.4375, 1.0, 0.4055, 0.8472, 0.4215, 0.7791, 0.4375, 0.6045, 0.4075, 0.7223, 0.4215, 0.7791, 0.4215, 0.7791, 0.4075, 0.7223, 0.375, 1.0, 0.4055, 0.8472, 0.4375, 1.0, 0.4075, 0.7223, 0.3952, 0.7329, 0.375, 0.6045, 0.4375, 0.6045, 0.375, 0.6045, 0.3952, 0.7329, 0.3913, 0.7878, 0.4055, 0.8472, 0.3913, 0.7878, 0.3913, 0.7878, 0.4055, 0.8472, 0.4055, 0.8472, 0.4046, 0.781, 0.3913, 0.7878, 0.3952, 0.7329, 0.4075, 0.7223, 0.4215, 0.7791, 0.3913, 0.7878, 0.4046, 0.781, 0.4055, 0.8472, 0.3913, 0.7878, 0.3952, 0.7329, 0.3952, 0.7329, 0.3913, 0.7878, 0.4215, 0.7791, 0.4055, 0.8472, 0.4055, 0.8472, 0.4215, 0.7791, 0.3952, 0.7329, 0.4075, 0.7223, 0.4075, 0.7223, 0.3952, 0.7329])
me_cylinder_002.update()

# ---- objects
ob_light = bpy.data.objects.new('Light', light_light)
ob_camera = bpy.data.objects.new('Camera', cam_camera)
ob_empty = bpy.data.objects.new('Empty', None)
ob_empty_001 = bpy.data.objects.new('Empty.001', None)
ob_cylinder = bpy.data.objects.new('Cylinder', me_cylinder_002)

# ---- transforms, parenting, visibility, modifiers, constraints
ob_light.location = (4.076, 1.005, 5.904)
ob_light.rotation_euler = (0.6503, 0.05522, 1.866)
ob_light.lock_rotations_4d = False
ob_light.empty_display_type = 'ARROWS'
ob_light.color = (0.0, 0.0, 0.0, 0.0)
ob_light.lineart.crease_threshold = 0.0
ob_camera.location = (7.359, -6.926, 4.958)
ob_camera.rotation_euler = (1.109, 0.0, 0.8149)
ob_camera.lock_rotations_4d = False
ob_camera.empty_display_type = 'ARROWS'
ob_camera.color = (0.0, 0.0, 0.0, 0.0)
ob_camera.display_type = 'WIRE'
ob_camera.lineart.crease_threshold = 0.0
ob_empty.location = (-0.04899, -2.873, 0.411)
ob_empty.rotation_euler = (1.571, 0.0, 3.142)
ob_empty.scale = (1.233, 1.233, 1.233)
ob_empty.empty_display_type = 'IMAGE'
ob_empty.empty_display_size = 5.0
ob_empty.use_empty_image_alpha = True
ob_empty.color = (1.0, 1.0, 1.0, 0.6063)
ob_empty_001.location = (-2.6, 0.0, 0.2165)
ob_empty_001.rotation_euler = (1.571, -0.0, 1.571)
ob_empty_001.scale = (1.048, 1.048, 1.048)
ob_empty_001.empty_display_type = 'IMAGE'
ob_empty_001.empty_display_size = 5.0
ob_empty_001.use_empty_image_alpha = True
ob_empty_001.color = (1.0, 1.0, 1.0, 0.2992)
ob_cylinder.location = (0.0, 0.0, 0.0)
_m = ob_cylinder.modifiers.new('Mirror', 'MIRROR')
_m.merge_threshold = 0.147

# ---- collection membership
col_collection.objects.link(ob_light)
col_collection.objects.link(ob_camera)
col_collection.objects.link(ob_empty)
col_collection.objects.link(ob_empty_001)
col_collection.objects.link(ob_cylinder)

# ---- scene / render settings (as saved in the file)
scene.camera = ob_camera
scene.frame_start = 1; scene.frame_end = 250; scene.frame_set(1)
scene.render.engine = 'BLENDER_EEVEE_NEXT'
scene.cycles.sampling_pattern = 'TABULATED_SOBOL'
scene.view_settings.view_transform = 'Filmic'
bpy.context.view_layer.update()
